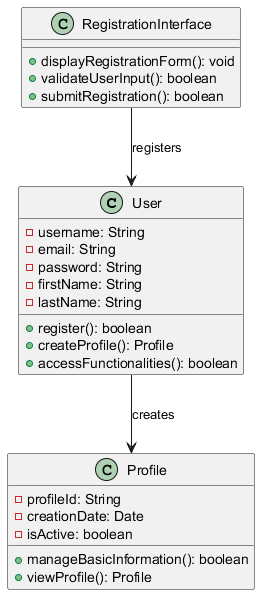

The diagram above was rendered by PlantUML. Its source (embedded in the PNG):
@startuml
class User {
    - username: String
    - email: String
    - password: String
    - firstName: String
    - lastName: String
    + register(): boolean
    + createProfile(): Profile
    + accessFunctionalities(): boolean
}

class Profile {
    - profileId: String
    - creationDate: Date
    - isActive: boolean
    + manageBasicInformation(): boolean
    + viewProfile(): Profile
}

class RegistrationInterface {
    + displayRegistrationForm(): void
    + validateUserInput(): boolean
    + submitRegistration(): boolean
}

User --> Profile : creates
RegistrationInterface --> User : registers
@enduml